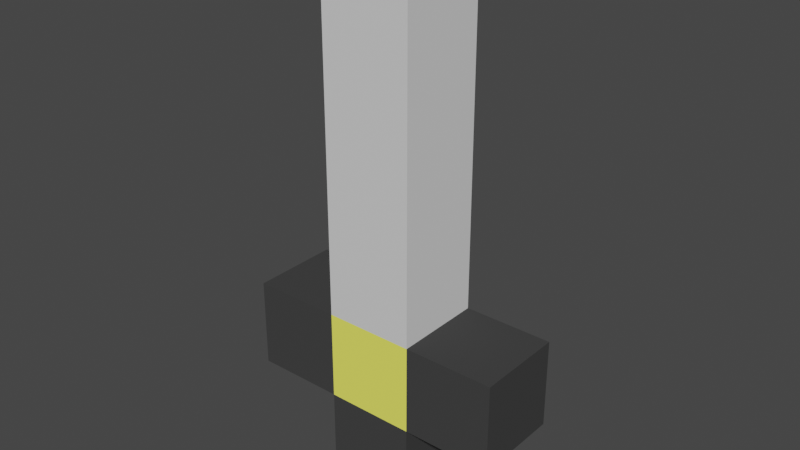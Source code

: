 # Source: sword.blend  (saved by Blender 2.82.7; exported with 4.5.12 LTS)
import bpy
from mathutils import Matrix  # noqa: F401  (used for matrix-valued properties, if any)

bpy.ops.wm.read_factory_settings(use_empty=True)
scene = bpy.context.scene
scene.name = 'Scene'

# ---- collections
col_collection = bpy.data.collections.new('Collection'); scene.collection.children.link(col_collection)
col_sword_export_vox = bpy.data.collections.new('sword_export.vox'); scene.collection.children.link(col_sword_export_vox)

# ---- materials (node trees are filled in below, after node groups)
mat_voxel_mat247 = bpy.data.materials.new('Voxel_mat247')
mat_voxel_mat247.use_transparent_shadow = False
mat_voxel_mat247.diffuse_color = (0.7299, 0.7299, 0.7299, 255.0)
mat_voxel_mat253 = bpy.data.materials.new('Voxel_mat253')
mat_voxel_mat253.use_transparent_shadow = False
mat_voxel_mat253.diffuse_color = (0.05459, 0.05459, 0.05459, 255.0)
mat_voxel_mat4 = bpy.data.materials.new('Voxel_mat4')
mat_voxel_mat4.use_transparent_shadow = False
mat_voxel_mat4.diffuse_color = (1.0, 1.0, 0.1332, 255.0)

# ---- material node trees

# ---- world
world_world = bpy.data.worlds.new('World'); scene.world = world_world
world_world.use_nodes = True; world_world.node_tree.nodes.clear()
_N = world_world.node_tree.nodes; _L = world_world.node_tree.links
n0 = _N.new('ShaderNodeOutputWorld'); n0.name = 'World Output'; n0.location = (300, 300)
n1 = _N.new('ShaderNodeBackground'); n1.name = 'Background'; n1.location = (10, 300)
n1.inputs[0].default_value = (0.05088, 0.05088, 0.05088, 1.0)
_L.new(n1.outputs[0], n0.inputs[0])
n0.is_active_output = True
world_world.color = (0.05088, 0.05088, 0.05088)
world_world.use_sun_shadow = False
world_world.sun_shadow_jitter_overblur = 0.0

# ---- meshes
me_cube_001 = bpy.data.meshes.new('Cube.001')
me_cube_001.from_pydata([(-0.5, -0.5, 5.012), (-0.5, -0.5, 6.012), (-0.5, 0.5, 5.012), (-0.5, 0.5, 6.012), (0.5, -0.5, 5.012), (0.5, -0.5, 6.012), (0.5, 0.5, 5.012), (0.5, 0.5, 6.012), (-0.5, -0.5, 2.012), (-0.5, -0.5, 3.012), (-0.5, 0.5, 2.012), (-0.5, 0.5, 3.012), (0.5, -0.5, 2.012), (0.5, -0.5, 3.012), (0.5, 0.5, 2.012), (0.5, 0.5, 3.012), (0.5, -0.5, 1.012), (0.5, -0.5, 2.012), (0.5, 0.5, 1.012), (0.5, 0.5, 2.012), (1.5, -0.5, 1.012), (1.5, -0.5, 2.012), (1.5, 0.5, 1.012), (1.5, 0.5, 2.012), (-0.5, -0.5, 0.01239), (-0.5, -0.5, 1.012), (-0.5, 0.5, 0.01239), (-0.5, 0.5, 1.012), (0.5, -0.5, 0.01239), (0.5, -0.5, 1.012), (0.5, 0.5, 0.01239), (0.5, 0.5, 1.012), (-0.5, -0.5, 1.012), (-0.5, -0.5, 2.012), (-0.5, 0.5, 1.012), (-0.5, 0.5, 2.012), (0.5, -0.5, 1.012), (0.5, -0.5, 2.012), (0.5, 0.5, 1.012), (0.5, 0.5, 2.012), (-1.5, -0.5, 1.012), (-1.5, -0.5, 2.012), (-1.5, 0.5, 1.012), (-1.5, 0.5, 2.012), (-0.5, -0.5, 1.012), (-0.5, -0.5, 2.012), (-0.5, 0.5, 1.012), (-0.5, 0.5, 2.012), (-0.5, -0.5, 3.012), (-0.5, -0.5, 4.012), (-0.5, 0.5, 3.012), (-0.5, 0.5, 4.012), (0.5, -0.5, 3.012), (0.5, -0.5, 4.012), (0.5, 0.5, 3.012), (0.5, 0.5, 4.012), (-0.5, -0.5, 4.012), (-0.5, -0.5, 5.012), (-0.5, 0.5, 4.012), (-0.5, 0.5, 5.012), (0.5, -0.5, 4.012), (0.5, -0.5, 5.012), (0.5, 0.5, 4.012), (0.5, 0.5, 5.012)], [], [(0, 1, 3, 2), (2, 3, 7, 6), (6, 7, 5, 4), (4, 5, 1, 0), (2, 6, 4, 0), (7, 3, 1, 5), (8, 9, 11, 10), (10, 11, 15, 14), (14, 15, 13, 12), (12, 13, 9, 8), (10, 14, 12, 8), (15, 11, 9, 13), (16, 17, 19, 18), (18, 19, 23, 22), (22, 23, 21, 20), (20, 21, 17, 16), (18, 22, 20, 16), (23, 19, 17, 21), (24, 25, 27, 26), (26, 27, 31, 30), (30, 31, 29, 28), (28, 29, 25, 24), (26, 30, 28, 24), (31, 27, 25, 29), (32, 33, 35, 34), (34, 35, 39, 38), (38, 39, 37, 36), (36, 37, 33, 32), (34, 38, 36, 32), (39, 35, 33, 37), (40, 41, 43, 42), (42, 43, 47, 46), (46, 47, 45, 44), (44, 45, 41, 40), (42, 46, 44, 40), (47, 43, 41, 45), (48, 49, 51, 50), (50, 51, 55, 54), (54, 55, 53, 52), (52, 53, 49, 48), (50, 54, 52, 48), (55, 51, 49, 53), (56, 57, 59, 58), (58, 59, 63, 62), (62, 63, 61, 60), (60, 61, 57, 56), (58, 62, 60, 56), (63, 59, 57, 61)])
me_cube_001.polygons.foreach_set('material_index', [0, 0, 0, 0, 0, 0, 0, 0, 0, 0, 0, 0, 1, 1, 1, 1, 1, 1, 1, 1, 1, 1, 1, 1, 2, 2, 2, 2, 2, 2, 1, 1, 1, 1, 1, 1, 0, 0, 0, 0, 0, 0, 0, 0, 0, 0, 0, 0])
_uv = me_cube_001.uv_layers.new(name='UVMap')
_uv.uv.foreach_set('vector', [0.375, 0.0, 0.625, 0.0, 0.625, 0.25, 0.375, 0.25, 0.375, 0.25, 0.625, 0.25, 0.625, 0.5, 0.375, 0.5, 0.375, 0.5, 0.625, 0.5, 0.625, 0.75, 0.375, 0.75, 0.375, 0.75, 0.625, 0.75, 0.625, 1.0, 0.375, 1.0, 0.125, 0.5, 0.375, 0.5, 0.375, 0.75, 0.125, 0.75, 0.625, 0.5, 0.875, 0.5, 0.875, 0.75, 0.625, 0.75, 0.375, 0.0, 0.625, 0.0, 0.625, 0.25, 0.375, 0.25, 0.375, 0.25, 0.625, 0.25, 0.625, 0.5, 0.375, 0.5, 0.375, 0.5, 0.625, 0.5, 0.625, 0.75, 0.375, 0.75, 0.375, 0.75, 0.625, 0.75, 0.625, 1.0, 0.375, 1.0, 0.125, 0.5, 0.375, 0.5, 0.375, 0.75, 0.125, 0.75, 0.625, 0.5, 0.875, 0.5, 0.875, 0.75, 0.625, 0.75, 0.375, 0.0, 0.625, 0.0, 0.625, 0.25, 0.375, 0.25, 0.375, 0.25, 0.625, 0.25, 0.625, 0.5, 0.375, 0.5, 0.375, 0.5, 0.625, 0.5, 0.625, 0.75, 0.375, 0.75, 0.375, 0.75, 0.625, 0.75, 0.625, 1.0, 0.375, 1.0, 0.125, 0.5, 0.375, 0.5, 0.375, 0.75, 0.125, 0.75, 0.625, 0.5, 0.875, 0.5, 0.875, 0.75, 0.625, 0.75, 0.375, 0.0, 0.625, 0.0, 0.625, 0.25, 0.375, 0.25, 0.375, 0.25, 0.625, 0.25, 0.625, 0.5, 0.375, 0.5, 0.375, 0.5, 0.625, 0.5, 0.625, 0.75, 0.375, 0.75, 0.375, 0.75, 0.625, 0.75, 0.625, 1.0, 0.375, 1.0, 0.125, 0.5, 0.375, 0.5, 0.375, 0.75, 0.125, 0.75, 0.625, 0.5, 0.875, 0.5, 0.875, 0.75, 0.625, 0.75, 0.375, 0.0, 0.625, 0.0, 0.625, 0.25, 0.375, 0.25, 0.375, 0.25, 0.625, 0.25, 0.625, 0.5, 0.375, 0.5, 0.375, 0.5, 0.625, 0.5, 0.625, 0.75, 0.375, 0.75, 0.375, 0.75, 0.625, 0.75, 0.625, 1.0, 0.375, 1.0, 0.125, 0.5, 0.375, 0.5, 0.375, 0.75, 0.125, 0.75, 0.625, 0.5, 0.875, 0.5, 0.875, 0.75, 0.625, 0.75, 0.375, 0.0, 0.625, 0.0, 0.625, 0.25, 0.375, 0.25, 0.375, 0.25, 0.625, 0.25, 0.625, 0.5, 0.375, 0.5, 0.375, 0.5, 0.625, 0.5, 0.625, 0.75, 0.375, 0.75, 0.375, 0.75, 0.625, 0.75, 0.625, 1.0, 0.375, 1.0, 0.125, 0.5, 0.375, 0.5, 0.375, 0.75, 0.125, 0.75, 0.625, 0.5, 0.875, 0.5, 0.875, 0.75, 0.625, 0.75, 0.375, 0.0, 0.625, 0.0, 0.625, 0.25, 0.375, 0.25, 0.375, 0.25, 0.625, 0.25, 0.625, 0.5, 0.375, 0.5, 0.375, 0.5, 0.625, 0.5, 0.625, 0.75, 0.375, 0.75, 0.375, 0.75, 0.625, 0.75, 0.625, 1.0, 0.375, 1.0, 0.125, 0.5, 0.375, 0.5, 0.375, 0.75, 0.125, 0.75, 0.625, 0.5, 0.875, 0.5, 0.875, 0.75, 0.625, 0.75, 0.375, 0.0, 0.625, 0.0, 0.625, 0.25, 0.375, 0.25, 0.375, 0.25, 0.625, 0.25, 0.625, 0.5, 0.375, 0.5, 0.375, 0.5, 0.625, 0.5, 0.625, 0.75, 0.375, 0.75, 0.375, 0.75, 0.625, 0.75, 0.625, 1.0, 0.375, 1.0, 0.125, 0.5, 0.375, 0.5, 0.375, 0.75, 0.125, 0.75, 0.625, 0.5, 0.875, 0.5, 0.875, 0.75, 0.625, 0.75])
me_cube_001.materials.append(mat_voxel_mat247)
me_cube_001.materials.append(mat_voxel_mat253)
me_cube_001.materials.append(mat_voxel_mat4)
me_cube_001.use_remesh_fix_poles = True
me_cube_001.use_remesh_preserve_attributes = False
me_cube_001.use_mirror_vertex_groups = False
me_cube_001.update()

# ---- objects
ob_cube_002 = bpy.data.objects.new('Cube.002', me_cube_001)

# ---- transforms, parenting, visibility, modifiers, constraints
ob_cube_002.location = (0.0, 0.0, 1.02)
ob_cube_002.scale = (0.185, 0.185, 0.185)
ob_cube_002.lineart.crease_threshold = 0.0

# ---- collection membership
col_sword_export_vox.objects.link(ob_cube_002)

# ---- scene / render settings (as saved in the file)
scene.frame_start = 1; scene.frame_end = 16; scene.frame_set(16)
scene.render.engine = 'BLENDER_EEVEE_NEXT'
scene.cycles.use_denoising = False
scene.cycles.samples = 128
scene.cycles.sampling_pattern = 'TABULATED_SOBOL'
scene.cycles.use_adaptive_sampling = False
scene.cycles.use_light_tree = False
scene.view_settings.view_transform = 'Filmic'
bpy.context.view_layer.update()

# ---- added for rendering (the .blend has no active camera and no usable light): camera, sun
cam_auto = bpy.data.cameras.new('AutoCamera')
cam_auto.lens = 50.0
cam_auto.sensor_width = 36.0
cam_auto.clip_end = 1000.0
ob_auto_camera = bpy.data.objects.new('AutoCamera', cam_auto)
scene.collection.objects.link(ob_auto_camera)
ob_auto_camera.location = (1.16114, -1.39337, 2.50632)
ob_auto_camera.rotation_euler = (1.09748, -7.21219e-08, 0.694738)
scene.camera = ob_auto_camera
light_auto_sun = bpy.data.lights.new('AutoSun', 'SUN')
light_auto_sun.energy = 3.0
light_auto_sun.angle = 0.0523599
ob_auto_sun = bpy.data.objects.new('AutoSun', light_auto_sun)
scene.collection.objects.link(ob_auto_sun)
ob_auto_sun.rotation_euler = (0.872665, 0.174533, 0.523599)
bpy.context.view_layer.update()
